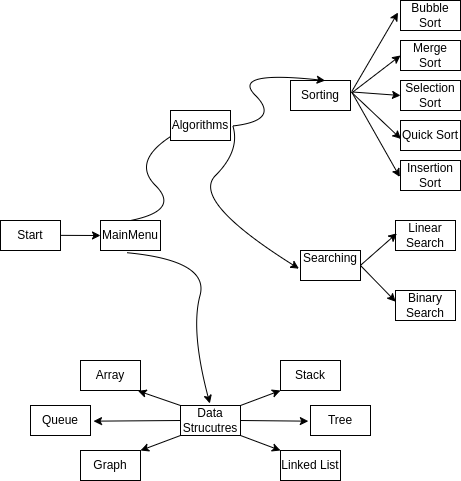

The diagram above was exported from draw.io. Its source (the exported page's mxGraphModel, read from the mxfile embedded in the PNG):
<mxGraphModel dx="1049" dy="588" grid="1" gridSize="10" guides="1" tooltips="1" connect="1" arrows="1" fold="1" page="1" pageScale="1" pageWidth="850" pageHeight="1100" math="0" shadow="0">
  <root>
    <mxCell id="0" />
    <mxCell id="1" parent="0" />
    <mxCell id="krgpGygBQpCgVMSkqKgM-1" value="Start" style="rounded=0;whiteSpace=wrap;html=1;" vertex="1" parent="1">
      <mxGeometry x="30" y="350" width="60" height="30" as="geometry" />
    </mxCell>
    <mxCell id="krgpGygBQpCgVMSkqKgM-2" value="" style="curved=1;endArrow=classic;html=1;rounded=0;exitX=0.5;exitY=0;exitDx=0;exitDy=0;" edge="1" parent="1" source="krgpGygBQpCgVMSkqKgM-5">
      <mxGeometry width="50" height="50" relative="1" as="geometry">
        <mxPoint x="160" y="340" as="sourcePoint" />
        <mxPoint x="210" y="260" as="targetPoint" />
        <Array as="points">
          <mxPoint x="210" y="340" />
          <mxPoint x="160" y="290" />
        </Array>
      </mxGeometry>
    </mxCell>
    <mxCell id="krgpGygBQpCgVMSkqKgM-3" value="" style="endArrow=classic;html=1;rounded=0;" edge="1" parent="1">
      <mxGeometry width="50" height="50" relative="1" as="geometry">
        <mxPoint x="90" y="364.86" as="sourcePoint" />
        <mxPoint x="130" y="365" as="targetPoint" />
      </mxGeometry>
    </mxCell>
    <mxCell id="krgpGygBQpCgVMSkqKgM-5" value="MainMenu" style="rounded=0;whiteSpace=wrap;html=1;" vertex="1" parent="1">
      <mxGeometry x="130" y="350" width="60" height="30" as="geometry" />
    </mxCell>
    <mxCell id="krgpGygBQpCgVMSkqKgM-8" value="" style="curved=1;endArrow=classic;html=1;rounded=0;exitX=0.438;exitY=1.073;exitDx=0;exitDy=0;exitPerimeter=0;entryX=0.489;entryY=-0.067;entryDx=0;entryDy=0;entryPerimeter=0;" edge="1" parent="1" source="krgpGygBQpCgVMSkqKgM-5" target="krgpGygBQpCgVMSkqKgM-10">
      <mxGeometry width="50" height="50" relative="1" as="geometry">
        <mxPoint x="140" y="390" as="sourcePoint" />
        <mxPoint x="220" y="470" as="targetPoint" />
        <Array as="points">
          <mxPoint x="239" y="390" />
          <mxPoint x="220" y="460" />
        </Array>
      </mxGeometry>
    </mxCell>
    <mxCell id="krgpGygBQpCgVMSkqKgM-9" value="Algorithms" style="rounded=0;whiteSpace=wrap;html=1;" vertex="1" parent="1">
      <mxGeometry x="200" y="240" width="60" height="30" as="geometry" />
    </mxCell>
    <mxCell id="krgpGygBQpCgVMSkqKgM-10" value="Data Strucutres" style="rounded=0;whiteSpace=wrap;html=1;" vertex="1" parent="1">
      <mxGeometry x="210" y="535" width="60" height="30" as="geometry" />
    </mxCell>
    <mxCell id="krgpGygBQpCgVMSkqKgM-12" value="Sorting" style="rounded=0;whiteSpace=wrap;html=1;" vertex="1" parent="1">
      <mxGeometry x="320" y="210" width="60" height="30" as="geometry" />
    </mxCell>
    <mxCell id="krgpGygBQpCgVMSkqKgM-14" value="Searching&lt;div&gt;&lt;br&gt;&lt;/div&gt;" style="rounded=0;whiteSpace=wrap;html=1;" vertex="1" parent="1">
      <mxGeometry x="330" y="380" width="60" height="30" as="geometry" />
    </mxCell>
    <mxCell id="krgpGygBQpCgVMSkqKgM-29" value="Bubble Sort" style="rounded=0;whiteSpace=wrap;html=1;" vertex="1" parent="1">
      <mxGeometry x="430" y="130" width="60" height="30" as="geometry" />
    </mxCell>
    <mxCell id="krgpGygBQpCgVMSkqKgM-30" value="Merge Sort" style="rounded=0;whiteSpace=wrap;html=1;" vertex="1" parent="1">
      <mxGeometry x="430" y="170" width="60" height="30" as="geometry" />
    </mxCell>
    <mxCell id="krgpGygBQpCgVMSkqKgM-31" value="Selection Sort" style="rounded=0;whiteSpace=wrap;html=1;" vertex="1" parent="1">
      <mxGeometry x="430" y="210" width="60" height="30" as="geometry" />
    </mxCell>
    <mxCell id="krgpGygBQpCgVMSkqKgM-32" value="Quick Sort" style="rounded=0;whiteSpace=wrap;html=1;" vertex="1" parent="1">
      <mxGeometry x="430" y="250" width="60" height="30" as="geometry" />
    </mxCell>
    <mxCell id="krgpGygBQpCgVMSkqKgM-33" value="Insertion Sort" style="rounded=0;whiteSpace=wrap;html=1;" vertex="1" parent="1">
      <mxGeometry x="430" y="290" width="60" height="30" as="geometry" />
    </mxCell>
    <mxCell id="krgpGygBQpCgVMSkqKgM-34" value="" style="endArrow=classic;html=1;rounded=0;entryX=-0.042;entryY=0.4;entryDx=0;entryDy=0;entryPerimeter=0;exitX=1.021;exitY=0.368;exitDx=0;exitDy=0;exitPerimeter=0;" edge="1" parent="1" source="krgpGygBQpCgVMSkqKgM-12" target="krgpGygBQpCgVMSkqKgM-29">
      <mxGeometry width="50" height="50" relative="1" as="geometry">
        <mxPoint x="375" y="210" as="sourcePoint" />
        <mxPoint x="425" y="160" as="targetPoint" />
      </mxGeometry>
    </mxCell>
    <mxCell id="krgpGygBQpCgVMSkqKgM-35" value="" style="endArrow=classic;html=1;rounded=0;entryX=0;entryY=0.5;entryDx=0;entryDy=0;exitX=1.029;exitY=0.4;exitDx=0;exitDy=0;exitPerimeter=0;" edge="1" parent="1" source="krgpGygBQpCgVMSkqKgM-12" target="krgpGygBQpCgVMSkqKgM-30">
      <mxGeometry width="50" height="50" relative="1" as="geometry">
        <mxPoint x="385" y="220" as="sourcePoint" />
        <mxPoint x="435" y="170" as="targetPoint" />
      </mxGeometry>
    </mxCell>
    <mxCell id="krgpGygBQpCgVMSkqKgM-36" value="" style="endArrow=classic;html=1;rounded=0;entryX=0;entryY=0.5;entryDx=0;entryDy=0;exitX=1.037;exitY=0.384;exitDx=0;exitDy=0;exitPerimeter=0;" edge="1" parent="1" source="krgpGygBQpCgVMSkqKgM-12" target="krgpGygBQpCgVMSkqKgM-31">
      <mxGeometry width="50" height="50" relative="1" as="geometry">
        <mxPoint x="392" y="232" as="sourcePoint" />
        <mxPoint x="440" y="195" as="targetPoint" />
      </mxGeometry>
    </mxCell>
    <mxCell id="krgpGygBQpCgVMSkqKgM-37" value="" style="endArrow=classic;html=1;rounded=0;exitX=1.024;exitY=0.398;exitDx=0;exitDy=0;exitPerimeter=0;entryX=-0.011;entryY=0.549;entryDx=0;entryDy=0;entryPerimeter=0;" edge="1" parent="1" source="krgpGygBQpCgVMSkqKgM-12" target="krgpGygBQpCgVMSkqKgM-33">
      <mxGeometry width="50" height="50" relative="1" as="geometry">
        <mxPoint x="332" y="283.5" as="sourcePoint" />
        <mxPoint x="410" y="280" as="targetPoint" />
      </mxGeometry>
    </mxCell>
    <mxCell id="krgpGygBQpCgVMSkqKgM-38" value="" style="endArrow=classic;html=1;rounded=0;exitX=1.015;exitY=0.388;exitDx=0;exitDy=0;exitPerimeter=0;entryX=0.007;entryY=0.613;entryDx=0;entryDy=0;entryPerimeter=0;" edge="1" parent="1" source="krgpGygBQpCgVMSkqKgM-12" target="krgpGygBQpCgVMSkqKgM-32">
      <mxGeometry width="50" height="50" relative="1" as="geometry">
        <mxPoint x="380" y="217" as="sourcePoint" />
        <mxPoint x="420" y="250" as="targetPoint" />
      </mxGeometry>
    </mxCell>
    <mxCell id="krgpGygBQpCgVMSkqKgM-39" value="" style="curved=1;endArrow=classic;html=1;rounded=0;entryX=-0.026;entryY=0.606;entryDx=0;entryDy=0;entryPerimeter=0;exitX=1.038;exitY=0.504;exitDx=0;exitDy=0;exitPerimeter=0;" edge="1" parent="1" source="krgpGygBQpCgVMSkqKgM-9" target="krgpGygBQpCgVMSkqKgM-14">
      <mxGeometry width="50" height="50" relative="1" as="geometry">
        <mxPoint x="220" y="280" as="sourcePoint" />
        <mxPoint x="270" y="330" as="targetPoint" />
        <Array as="points">
          <mxPoint x="270" y="280" />
          <mxPoint x="220" y="330" />
        </Array>
      </mxGeometry>
    </mxCell>
    <mxCell id="krgpGygBQpCgVMSkqKgM-40" value="" style="curved=1;endArrow=classic;html=1;rounded=0;entryX=0.577;entryY=0.003;entryDx=0;entryDy=0;entryPerimeter=0;exitX=1.041;exitY=0.515;exitDx=0;exitDy=0;exitPerimeter=0;" edge="1" parent="1" source="krgpGygBQpCgVMSkqKgM-9" target="krgpGygBQpCgVMSkqKgM-12">
      <mxGeometry width="50" height="50" relative="1" as="geometry">
        <mxPoint x="270" y="250" as="sourcePoint" />
        <mxPoint x="310" y="200" as="targetPoint" />
        <Array as="points">
          <mxPoint x="310" y="250" />
          <mxPoint x="260" y="200" />
        </Array>
      </mxGeometry>
    </mxCell>
    <mxCell id="krgpGygBQpCgVMSkqKgM-41" value="Linear Search" style="rounded=0;whiteSpace=wrap;html=1;" vertex="1" parent="1">
      <mxGeometry x="425" y="350" width="60" height="30" as="geometry" />
    </mxCell>
    <mxCell id="krgpGygBQpCgVMSkqKgM-42" value="Binary Search" style="rounded=0;whiteSpace=wrap;html=1;" vertex="1" parent="1">
      <mxGeometry x="425" y="420" width="60" height="30" as="geometry" />
    </mxCell>
    <mxCell id="krgpGygBQpCgVMSkqKgM-44" value="" style="endArrow=classic;html=1;rounded=0;entryX=0.003;entryY=0.373;entryDx=0;entryDy=0;entryPerimeter=0;exitX=1;exitY=0.5;exitDx=0;exitDy=0;" edge="1" parent="1" source="krgpGygBQpCgVMSkqKgM-14" target="krgpGygBQpCgVMSkqKgM-42">
      <mxGeometry width="50" height="50" relative="1" as="geometry">
        <mxPoint x="350" y="460" as="sourcePoint" />
        <mxPoint x="400" y="410" as="targetPoint" />
      </mxGeometry>
    </mxCell>
    <mxCell id="krgpGygBQpCgVMSkqKgM-45" value="" style="endArrow=classic;html=1;rounded=0;entryX=0.023;entryY=0.427;entryDx=0;entryDy=0;entryPerimeter=0;exitX=1.006;exitY=0.484;exitDx=0;exitDy=0;exitPerimeter=0;" edge="1" parent="1" source="krgpGygBQpCgVMSkqKgM-14" target="krgpGygBQpCgVMSkqKgM-41">
      <mxGeometry width="50" height="50" relative="1" as="geometry">
        <mxPoint x="390" y="390" as="sourcePoint" />
        <mxPoint x="430" y="350" as="targetPoint" />
      </mxGeometry>
    </mxCell>
    <mxCell id="krgpGygBQpCgVMSkqKgM-47" value="" style="endArrow=classic;html=1;rounded=0;entryX=-0.036;entryY=0.522;entryDx=0;entryDy=0;entryPerimeter=0;" edge="1" parent="1" target="krgpGygBQpCgVMSkqKgM-56">
      <mxGeometry width="50" height="50" relative="1" as="geometry">
        <mxPoint x="270" y="550" as="sourcePoint" />
        <mxPoint x="320" y="550" as="targetPoint" />
      </mxGeometry>
    </mxCell>
    <mxCell id="krgpGygBQpCgVMSkqKgM-48" value="" style="endArrow=classic;html=1;rounded=0;entryX=1;entryY=0;entryDx=0;entryDy=0;" edge="1" parent="1" target="krgpGygBQpCgVMSkqKgM-58">
      <mxGeometry width="50" height="50" relative="1" as="geometry">
        <mxPoint x="210" y="565" as="sourcePoint" />
        <mxPoint x="180" y="590" as="targetPoint" />
      </mxGeometry>
    </mxCell>
    <mxCell id="krgpGygBQpCgVMSkqKgM-50" value="" style="endArrow=classic;html=1;rounded=0;entryX=0.959;entryY=1.012;entryDx=0;entryDy=0;entryPerimeter=0;" edge="1" parent="1" target="krgpGygBQpCgVMSkqKgM-60">
      <mxGeometry width="50" height="50" relative="1" as="geometry">
        <mxPoint x="210" y="535" as="sourcePoint" />
        <mxPoint x="180" y="515" as="targetPoint" />
      </mxGeometry>
    </mxCell>
    <mxCell id="krgpGygBQpCgVMSkqKgM-51" value="" style="endArrow=classic;html=1;rounded=0;entryX=0;entryY=0;entryDx=0;entryDy=0;" edge="1" parent="1" target="krgpGygBQpCgVMSkqKgM-55">
      <mxGeometry width="50" height="50" relative="1" as="geometry">
        <mxPoint x="270" y="565" as="sourcePoint" />
        <mxPoint x="290" y="590" as="targetPoint" />
      </mxGeometry>
    </mxCell>
    <mxCell id="krgpGygBQpCgVMSkqKgM-52" value="" style="endArrow=classic;html=1;rounded=0;entryX=0;entryY=1;entryDx=0;entryDy=0;" edge="1" parent="1" target="krgpGygBQpCgVMSkqKgM-57">
      <mxGeometry width="50" height="50" relative="1" as="geometry">
        <mxPoint x="270" y="535" as="sourcePoint" />
        <mxPoint x="300" y="510" as="targetPoint" />
      </mxGeometry>
    </mxCell>
    <mxCell id="krgpGygBQpCgVMSkqKgM-53" value="" style="endArrow=classic;html=1;rounded=0;entryX=1.05;entryY=0.522;entryDx=0;entryDy=0;entryPerimeter=0;" edge="1" parent="1" target="krgpGygBQpCgVMSkqKgM-59">
      <mxGeometry width="50" height="50" relative="1" as="geometry">
        <mxPoint x="210" y="550" as="sourcePoint" />
        <mxPoint x="170" y="550" as="targetPoint" />
      </mxGeometry>
    </mxCell>
    <mxCell id="krgpGygBQpCgVMSkqKgM-55" value="Linked List" style="rounded=0;whiteSpace=wrap;html=1;" vertex="1" parent="1">
      <mxGeometry x="310" y="580" width="60" height="30" as="geometry" />
    </mxCell>
    <mxCell id="krgpGygBQpCgVMSkqKgM-56" value="Tree" style="rounded=0;whiteSpace=wrap;html=1;" vertex="1" parent="1">
      <mxGeometry x="340" y="535" width="60" height="30" as="geometry" />
    </mxCell>
    <mxCell id="krgpGygBQpCgVMSkqKgM-57" value="Stack" style="rounded=0;whiteSpace=wrap;html=1;" vertex="1" parent="1">
      <mxGeometry x="310" y="490" width="60" height="30" as="geometry" />
    </mxCell>
    <mxCell id="krgpGygBQpCgVMSkqKgM-58" value="Graph" style="rounded=0;whiteSpace=wrap;html=1;" vertex="1" parent="1">
      <mxGeometry x="110" y="580" width="60" height="30" as="geometry" />
    </mxCell>
    <mxCell id="krgpGygBQpCgVMSkqKgM-59" value="Queue" style="rounded=0;whiteSpace=wrap;html=1;" vertex="1" parent="1">
      <mxGeometry x="60" y="535" width="60" height="30" as="geometry" />
    </mxCell>
    <mxCell id="krgpGygBQpCgVMSkqKgM-60" value="Array" style="rounded=0;whiteSpace=wrap;html=1;" vertex="1" parent="1">
      <mxGeometry x="110" y="490" width="60" height="30" as="geometry" />
    </mxCell>
  </root>
</mxGraphModel>